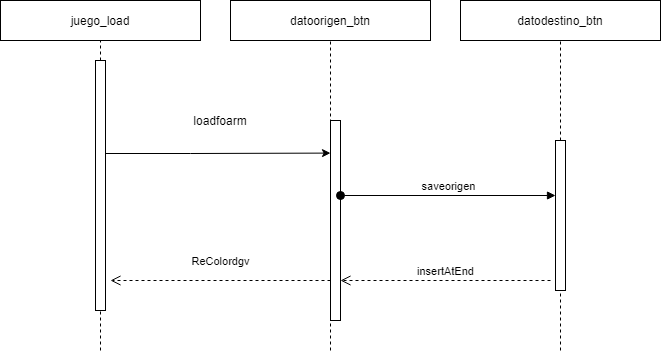

The diagram above was exported from draw.io. Its source (the exported page's mxGraphModel, read from the mxfile embedded in the PNG):
<mxGraphModel dx="1422" dy="762" grid="1" gridSize="10" guides="1" tooltips="1" connect="1" arrows="1" fold="1" page="1" pageScale="1" pageWidth="827" pageHeight="1169" math="0" shadow="0">
  <root>
    <mxCell id="0" />
    <mxCell id="1" parent="0" />
    <mxCell id="i9PRNUxzc2N42iA4nKfU-1" value="juego_load" style="rounded=0;whiteSpace=wrap;html=1;" vertex="1" parent="1">
      <mxGeometry x="40" y="120" width="200" height="40" as="geometry" />
    </mxCell>
    <mxCell id="i9PRNUxzc2N42iA4nKfU-2" value="" style="endArrow=none;dashed=1;html=1;" edge="1" parent="1" source="i9PRNUxzc2N42iA4nKfU-10">
      <mxGeometry width="50" height="50" relative="1" as="geometry">
        <mxPoint x="140" y="470" as="sourcePoint" />
        <mxPoint x="140" y="160" as="targetPoint" />
      </mxGeometry>
    </mxCell>
    <mxCell id="i9PRNUxzc2N42iA4nKfU-3" value="datoorigen_btn" style="rounded=0;whiteSpace=wrap;html=1;" vertex="1" parent="1">
      <mxGeometry x="270" y="120" width="200" height="40" as="geometry" />
    </mxCell>
    <mxCell id="i9PRNUxzc2N42iA4nKfU-4" value="" style="endArrow=none;dashed=1;html=1;" edge="1" parent="1">
      <mxGeometry width="50" height="50" relative="1" as="geometry">
        <mxPoint x="370" y="470" as="sourcePoint" />
        <mxPoint x="370" y="160" as="targetPoint" />
      </mxGeometry>
    </mxCell>
    <mxCell id="i9PRNUxzc2N42iA4nKfU-5" value="datodestino_btn" style="rounded=0;whiteSpace=wrap;html=1;" vertex="1" parent="1">
      <mxGeometry x="500" y="120" width="200" height="40" as="geometry" />
    </mxCell>
    <mxCell id="i9PRNUxzc2N42iA4nKfU-6" value="" style="endArrow=none;dashed=1;html=1;" edge="1" parent="1">
      <mxGeometry width="50" height="50" relative="1" as="geometry">
        <mxPoint x="600" y="470" as="sourcePoint" />
        <mxPoint x="600" y="160" as="targetPoint" />
      </mxGeometry>
    </mxCell>
    <mxCell id="i9PRNUxzc2N42iA4nKfU-14" style="edgeStyle=orthogonalEdgeStyle;rounded=0;orthogonalLoop=1;jettySize=auto;html=1;entryX=0;entryY=0.163;entryDx=0;entryDy=0;entryPerimeter=0;" edge="1" parent="1" source="i9PRNUxzc2N42iA4nKfU-10" target="i9PRNUxzc2N42iA4nKfU-12">
      <mxGeometry relative="1" as="geometry">
        <Array as="points">
          <mxPoint x="230" y="273" />
          <mxPoint x="230" y="273" />
        </Array>
      </mxGeometry>
    </mxCell>
    <mxCell id="i9PRNUxzc2N42iA4nKfU-10" value="" style="html=1;points=[];perimeter=orthogonalPerimeter;" vertex="1" parent="1">
      <mxGeometry x="135" y="180" width="10" height="250" as="geometry" />
    </mxCell>
    <mxCell id="i9PRNUxzc2N42iA4nKfU-11" value="" style="endArrow=none;dashed=1;html=1;" edge="1" parent="1" target="i9PRNUxzc2N42iA4nKfU-10">
      <mxGeometry width="50" height="50" relative="1" as="geometry">
        <mxPoint x="140" y="470" as="sourcePoint" />
        <mxPoint x="140" y="160" as="targetPoint" />
      </mxGeometry>
    </mxCell>
    <mxCell id="i9PRNUxzc2N42iA4nKfU-12" value="" style="html=1;points=[];perimeter=orthogonalPerimeter;" vertex="1" parent="1">
      <mxGeometry x="370" y="240" width="10" height="200" as="geometry" />
    </mxCell>
    <mxCell id="i9PRNUxzc2N42iA4nKfU-15" value="loadfoarm" style="text;html=1;strokeColor=none;fillColor=none;align=center;verticalAlign=middle;whiteSpace=wrap;rounded=0;" vertex="1" parent="1">
      <mxGeometry x="240" y="230" width="40" height="20" as="geometry" />
    </mxCell>
    <mxCell id="i9PRNUxzc2N42iA4nKfU-16" value="" style="html=1;points=[];perimeter=orthogonalPerimeter;" vertex="1" parent="1">
      <mxGeometry x="595" y="260" width="10" height="150" as="geometry" />
    </mxCell>
    <mxCell id="i9PRNUxzc2N42iA4nKfU-17" value="saveorigen" style="html=1;verticalAlign=bottom;startArrow=oval;endArrow=block;startSize=8;exitX=1;exitY=0.375;exitDx=0;exitDy=0;exitPerimeter=0;" edge="1" target="i9PRNUxzc2N42iA4nKfU-16" parent="1" source="i9PRNUxzc2N42iA4nKfU-12">
      <mxGeometry relative="1" as="geometry">
        <mxPoint x="535" y="260" as="sourcePoint" />
      </mxGeometry>
    </mxCell>
    <mxCell id="i9PRNUxzc2N42iA4nKfU-24" value="insertAtEnd" style="html=1;verticalAlign=bottom;endArrow=open;dashed=1;endSize=8;" edge="1" parent="1">
      <mxGeometry relative="1" as="geometry">
        <mxPoint x="380" y="400" as="targetPoint" />
        <mxPoint x="590" y="400" as="sourcePoint" />
      </mxGeometry>
    </mxCell>
    <mxCell id="i9PRNUxzc2N42iA4nKfU-27" value="ReColordgv" style="html=1;verticalAlign=bottom;endArrow=open;dashed=1;endSize=8;exitX=0;exitY=0.95;entryX=1.5;entryY=0.88;entryDx=0;entryDy=0;entryPerimeter=0;" edge="1" parent="1" target="i9PRNUxzc2N42iA4nKfU-10">
      <mxGeometry y="-10" relative="1" as="geometry">
        <mxPoint x="300" y="400" as="targetPoint" />
        <mxPoint x="370" y="400" as="sourcePoint" />
        <mxPoint as="offset" />
      </mxGeometry>
    </mxCell>
  </root>
</mxGraphModel>